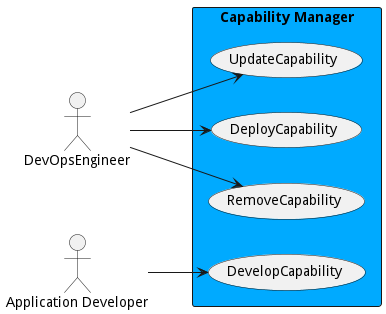

The diagram above was rendered by PlantUML. Its source (embedded in the PNG):
@startuml

left to right direction
Actor "DevOpsEngineer" as DevOpsEngineer
Actor "Application Developer" as ApplicationDeveloper
Actor "DevOpsEngineer" as DevOpsEngineer
Actor "DevOpsEngineer" as DevOpsEngineer


rectangle "Capability Manager" #00aaff {
usecase "DeployCapability" as DeployCapability
    DevOpsEngineer --> DeployCapability
    usecase "DevelopCapability" as DevelopCapability
    ApplicationDeveloper --> DevelopCapability
    usecase "RemoveCapability" as RemoveCapability
    DevOpsEngineer --> RemoveCapability
    usecase "UpdateCapability" as UpdateCapability
    DevOpsEngineer --> UpdateCapability
    }


@enduml